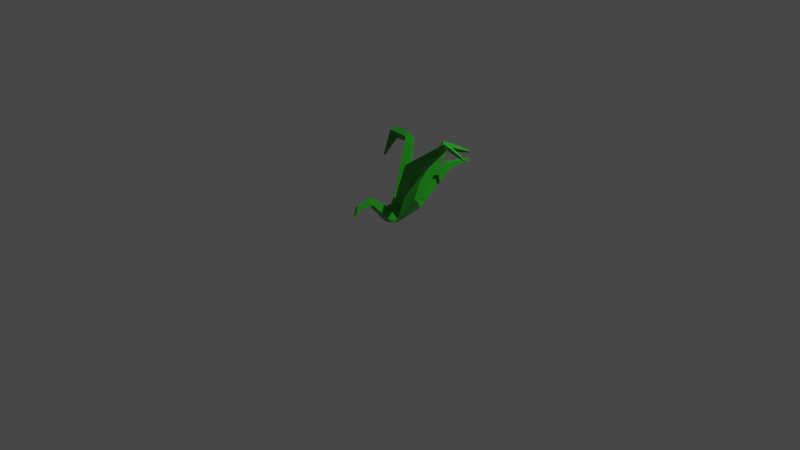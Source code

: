 # Source: Large_Grass_Tuft.blend  (saved by Blender 3.5.10; exported with 4.5.12 LTS)
import bpy
from mathutils import Matrix  # noqa: F401  (used for matrix-valued properties, if any)

bpy.ops.wm.read_factory_settings(use_empty=True)
scene = bpy.context.scene
scene.name = 'Scene'

# ---- collections
col_collection = bpy.data.collections.new('Collection'); scene.collection.children.link(col_collection)

# ---- materials (node trees are filled in below, after node groups)
mat_grass = bpy.data.materials.new('Grass')
mat_grass.alpha_threshold = 0.0
mat_grass.use_transparent_shadow = False
mat_grass.roughness = 0.5
mat_grass.line_color = (0.0, 0.0, 0.0, 1.0)

# ---- material node trees
mat_grass.use_nodes = True; mat_grass.node_tree.nodes.clear()
_N = mat_grass.node_tree.nodes; _L = mat_grass.node_tree.links
n0 = _N.new('ShaderNodeOutputMaterial'); n0.name = 'Material Output'; n0.location = (300, 300)
n1 = _N.new('ShaderNodeBsdfPrincipled'); n1.name = 'Principled BSDF'; n1.location = (10, 300)
n1.distribution = 'GGX'
n1.subsurface_method = 'RANDOM_WALK_SKIN'
n1.inputs[0].default_value = (0.02022, 0.3588, 0.01405, 1.0)
n1.inputs[3].default_value = 1.45
n1.inputs[27].default_value = (0.0, 0.0, 0.0, 1.0)
n1.inputs[28].default_value = 1.0
_L.new(n1.outputs[0], n0.inputs[0])
n0.is_active_output = True

# ---- world
world_world = bpy.data.worlds.new('World'); scene.world = world_world
world_world.use_nodes = True; world_world.node_tree.nodes.clear()
_N = world_world.node_tree.nodes; _L = world_world.node_tree.links
n0 = _N.new('ShaderNodeOutputWorld'); n0.name = 'World Output'; n0.location = (300, 300)
n1 = _N.new('ShaderNodeBackground'); n1.name = 'Background'; n1.location = (10, 300)
n1.inputs[0].default_value = (0.05088, 0.05088, 0.05088, 1.0)
_L.new(n1.outputs[0], n0.inputs[0])
n0.is_active_output = True
world_world.color = (0.05088, 0.05088, 0.05088)
world_world.use_sun_shadow = False
world_world.sun_shadow_jitter_overblur = 0.0

# ---- cameras
cam_camera = bpy.data.cameras.new('Camera')
cam_camera.clip_end = 100.0
cam_camera.ortho_scale = 7.314

# ---- lights
light_light = bpy.data.lights.new('Light', 'POINT')
light_light.transmission_factor = 0.0
light_light.energy = 1000.0
light_light.shadow_soft_size = 0.1
light_light.shadow_maximum_resolution = 0.006
light_light.use_absolute_resolution = True

# ---- meshes
me_cube_001 = bpy.data.meshes.new('Cube.001')
me_cube_001.from_pydata([(0.05491, 0.6184, 0.3177), (0.1162, 0.6095, 0.318), (0.1132, 0.5902, 0.3768), (0.05186, 0.5991, 0.3765), (0.7708, -0.1069, 0.9338), (0.7705, -0.1516, 0.9397), (0.7632, -0.1457, 0.9839), (0.7636, -0.1009, 0.978), (0.3444, -0.01923, 0.5153), (0.3198, -0.1475, 0.5197), (0.2178, -0.1252, 0.5982), (0.2423, 0.003007, 0.5938), (0.04044, -0.641, 0.1233), (0.06328, -0.5772, 0.2202), (0.03286, -0.569, 0.2165), (0.02501, -0.5871, 0.2414), (0.05543, -0.5953, 0.245), (0.1133, -0.4494, 0.2387), (0.04825, -0.4485, 0.2312), (0.04114, -0.432, 0.2941), (0.1062, -0.4329, 0.3017), (0.1132, 0.8836, 0.3342), (0.1308, 0.8812, 0.3343), (0.1308, 0.8815, 0.3521), (0.1132, 0.8839, 0.352), (0.461, 0.5309, 0.6256), (0.4666, 0.519, 0.6214), (0.4696, 0.5159, 0.6344), (0.4641, 0.5277, 0.6386), (0.2123, 0.447, 0.6333), (0.2624, 0.3975, 0.616), (0.249, 0.3624, 0.6781), (0.1989, 0.4119, 0.6954), (-0.6562, 0.4101, 0.2878), (-0.6606, 0.4228, 0.2839), (-0.6736, 0.4197, 0.2883), (-0.6692, 0.407, 0.2922), (-0.5668, 0.4785, 0.5086), (-0.5735, 0.5652, 0.5206), (-0.636, 0.5521, 0.5808), (-0.6294, 0.4654, 0.5688), (-0.1923, 0.299, 0.6148), (-0.1434, 0.3445, 0.6373), (-0.1342, 0.3058, 0.6954), (-0.183, 0.2604, 0.6729), (0.06915, 0.6804, 0.3208), (0.119, 0.6736, 0.3211), (0.1188, 0.6743, 0.3715), (0.06897, 0.6811, 0.3712), (0.07797, 0.721, 0.3235), (0.1214, 0.7151, 0.3238), (0.1212, 0.7157, 0.3676), (0.07781, 0.7217, 0.3673), (0.08527, 0.7547, 0.3257), (0.1233, 0.7495, 0.326), (0.1232, 0.7501, 0.3644), (0.08513, 0.7552, 0.3642), (0.09174, 0.7845, 0.3277), (0.1251, 0.7799, 0.3279), (0.125, 0.7804, 0.3615), (0.09162, 0.785, 0.3613), (0.09765, 0.8117, 0.3295), (0.1267, 0.8077, 0.3297), (0.1265, 0.8082, 0.3589), (0.09754, 0.8121, 0.3588), (0.1031, 0.837, 0.3312), (0.1281, 0.8336, 0.3313), (0.128, 0.834, 0.3565), (0.1031, 0.8374, 0.3564), (0.1083, 0.8609, 0.3327), (0.1295, 0.858, 0.3328), (0.1294, 0.8584, 0.3542), (0.1083, 0.8612, 0.3541), (-0.02801, 0.2347, -0.01502), (0.07992, 0.2181, -0.01502), (0.05493, 0.1711, 0.07867), (-0.03438, 0.1643, 0.08346), (-0.01351, 0.3022, 0.04306), (0.08638, 0.2869, 0.04306), (0.07704, 0.2261, 0.1232), (-0.02286, 0.2414, 0.1232), (-0.0002729, 0.364, 0.09609), (0.09229, 0.3497, 0.09609), (0.08363, 0.2934, 0.1704), (-0.008932, 0.3076, 0.1704), (0.0121, 0.4217, 0.1457), (0.0978, 0.4085, 0.1457), (0.08979, 0.3563, 0.2145), (0.004085, 0.3695, 0.2145), (0.02383, 0.4763, 0.1927), (0.103, 0.4642, 0.1927), (0.09563, 0.416, 0.2562), (0.01642, 0.4281, 0.2562), (0.03505, 0.5286, 0.2376), (0.108, 0.5174, 0.2376), (0.1012, 0.473, 0.2962), (0.02822, 0.4842, 0.2962), (0.04584, 0.579, 0.2808), (0.1129, 0.5687, 0.2808), (0.1066, 0.5279, 0.3346), (0.03957, 0.5382, 0.3346), (0.9975, -0.09655, 0.8653), (0.9986, -0.1033, 0.8661), (1.001, -0.1022, 0.8724), (0.9999, -0.09543, 0.8716), (0.997, -0.09657, 0.8654), (0.9981, -0.1034, 0.8662), (1.0, -0.1023, 0.8727), (0.9994, -0.09544, 0.8719), (0.995, -0.09666, 0.866), (0.9962, -0.1038, 0.8668), (0.9987, -0.1026, 0.8736), (0.9975, -0.09548, 0.8727), (0.99, -0.0969, 0.8674), (0.9913, -0.1048, 0.8684), (0.9941, -0.1035, 0.8758), (0.9928, -0.09559, 0.8749), (0.98, -0.09736, 0.8703), (0.9816, -0.1068, 0.8714), (0.9848, -0.1053, 0.8804), (0.9833, -0.09579, 0.8793), (0.9626, -0.09817, 0.8754), (0.9646, -0.1103, 0.8768), (0.9688, -0.1083, 0.8883), (0.9668, -0.09616, 0.8869), (0.9349, -0.09946, 0.8834), (0.9375, -0.1159, 0.8854), (0.9433, -0.1132, 0.9009), (0.9406, -0.09674, 0.899), (0.8937, -0.1014, 0.8954), (0.8973, -0.1242, 0.8981), (0.9053, -0.1205, 0.9196), (0.9016, -0.0976, 0.917), (0.8353, -0.1041, 0.9123), (0.8404, -0.136, 0.916), (0.8515, -0.1307, 0.9462), (0.8464, -0.09882, 0.9425), (0.7768, -0.1059, 0.9325), (0.7693, -0.1518, 0.9354), (0.7403, -0.1448, 0.9712), (0.7478, -0.09888, 0.9683), (0.7542, -0.1014, 0.9107), (0.746, -0.1515, 0.9138), (0.7145, -0.1439, 0.953), (0.7227, -0.09377, 0.9498), (0.7176, -0.09414, 0.8753), (0.7083, -0.1511, 0.8789), (0.6725, -0.1424, 0.9234), (0.6818, -0.08548, 0.9198), (0.6673, -0.08416, 0.8266), (0.6565, -0.1504, 0.8308), (0.6147, -0.1404, 0.8826), (0.6256, -0.07407, 0.8784), (0.6035, -0.0715, 0.7648), (0.5907, -0.1497, 0.7698), (0.5415, -0.1378, 0.8309), (0.5542, -0.0596, 0.8259), (0.5262, -0.05618, 0.6901), (0.5111, -0.1487, 0.696), (0.4528, -0.1346, 0.7683), (0.4679, -0.04209, 0.7625), (0.4357, -0.03823, 0.6026), (0.4179, -0.1476, 0.6095), (0.349, -0.131, 0.695), (0.3668, -0.02158, 0.6881), (0.3055, -0.01046, 0.4178), (0.2784, -0.1386, 0.4178), (0.1608, -0.1137, 0.4699), (0.188, 0.01444, 0.4699), (0.2572, -7.086e-05, 0.3036), (0.23, -0.1285, 0.3036), (0.1122, -0.1036, 0.3559), (0.1394, 0.02489, 0.3559), (0.2088, 0.01036, 0.189), (0.1815, -0.1184, 0.189), (0.06339, -0.09338, 0.2414), (0.09067, 0.03539, 0.2414), (0.1329, -0.1083, 0.07403), (0.01444, -0.08319, 0.1266), (0.08415, -0.09813, -0.04113), (0.06295, -0.5877, 0.1983), (0.03249, -0.5793, 0.1948), (0.0235, -0.6059, 0.2097), (0.05395, -0.6142, 0.2132), (0.05548, -0.6054, 0.1734), (0.03512, -0.5998, 0.171), (0.02911, -0.6176, 0.181), (0.04947, -0.6232, 0.1833), (0.04741, -0.6234, 0.1485), (0.03807, -0.6209, 0.1474), (0.03532, -0.629, 0.152), (0.04466, -0.6316, 0.1531), (0.09562, -0.4926, 0.2311), (0.04433, -0.479, 0.2248), (0.03517, -0.4899, 0.2763), (0.08647, -0.5035, 0.2826), (0.08308, -0.5264, 0.2259), (0.03958, -0.5149, 0.2206), (0.03182, -0.5241, 0.2643), (0.07531, -0.5356, 0.2696), (0.07212, -0.5559, 0.2214), (0.03543, -0.5462, 0.217), (0.02888, -0.554, 0.2538), (0.06558, -0.5637, 0.2583), (0.07661, -0.1496, -0.06875), (-0.03611, -0.1726, -0.06875), (0.08555, -0.2234, 0.006213), (-0.01546, -0.244, 0.006213), (-0.02926, -0.1763, 0.08272), (0.07176, -0.1557, 0.08272), (0.09338, -0.288, 0.07183), (0.002606, -0.3065, 0.07183), (-0.009788, -0.2457, 0.1406), (0.08098, -0.2272, 0.1406), (0.1006, -0.3473, 0.132), (0.01918, -0.3638, 0.132), (0.008072, -0.3093, 0.1937), (0.08944, -0.2927, 0.1937), (0.1073, -0.4028, 0.1885), (0.03473, -0.4176, 0.1885), (0.02483, -0.369, 0.2434), (0.09738, -0.3542, 0.2434), (0.1385, 0.1327, 0.08573), (0.08972, 0.04862, 0.1451), (0.002949, 0.08634, 0.1431), (0.0693, 0.2333, 0.178), (0.1618, 0.1796, 0.178), (0.116, 0.1007, 0.2337), (0.02346, 0.1544, 0.2337), (0.09638, 0.2736, 0.2634), (0.1833, 0.2231, 0.2634), (0.1402, 0.1489, 0.3158), (0.05329, 0.1994, 0.3158), (0.122, 0.3116, 0.344), (0.2037, 0.2642, 0.344), (0.1632, 0.1944, 0.3933), (0.08146, 0.2419, 0.3933), (0.1464, 0.3479, 0.421), (0.2231, 0.3034, 0.421), (0.1851, 0.2379, 0.4673), (0.1084, 0.2825, 0.4673), (0.1699, 0.3829, 0.4952), (0.2418, 0.3411, 0.4952), (0.2062, 0.2798, 0.5386), (0.1343, 0.3215, 0.5386), (0.1927, 0.4168, 0.567), (0.26, 0.3777, 0.567), (0.2266, 0.3203, 0.6076), (0.1594, 0.3594, 0.6076), (0.2876, 0.4716, 0.6302), (0.3094, 0.4249, 0.6138), (0.3213, 0.4125, 0.665), (0.2995, 0.4591, 0.6814), (0.3282, 0.4854, 0.6291), (0.3462, 0.4469, 0.6156), (0.356, 0.4367, 0.6579), (0.338, 0.4752, 0.6714), (0.3609, 0.4966, 0.6283), (0.3758, 0.4647, 0.617), (0.384, 0.4562, 0.6521), (0.3691, 0.4881, 0.6633), (0.3894, 0.5064, 0.6275), (0.4017, 0.4802, 0.6183), (0.4084, 0.4732, 0.6471), (0.3961, 0.4994, 0.6563), (0.4152, 0.5152, 0.6268), (0.425, 0.4941, 0.6194), (0.4304, 0.4885, 0.6425), (0.4205, 0.5096, 0.6499), (0.4389, 0.5233, 0.6262), (0.4465, 0.507, 0.6205), (0.4506, 0.5027, 0.6383), (0.443, 0.5189, 0.6441), (-0.1322, 0.1101, 0.09532), (-0.08686, 0.0173, 0.1411), (-0.1451, 0.1447, 0.1871), (-0.05002, 0.1912, 0.1871), (-0.007583, 0.1043, 0.23), (-0.1027, 0.05782, 0.23), (-0.157, 0.1767, 0.2719), (-0.0679, 0.2202, 0.2719), (-0.02811, 0.1388, 0.3121), (-0.1172, 0.09523, 0.3121), (-0.1683, 0.2068, 0.3518), (-0.08475, 0.2476, 0.3518), (-0.04746, 0.1713, 0.3895), (-0.131, 0.1305, 0.3895), (-0.179, 0.2356, 0.428), (-0.1008, 0.2738, 0.428), (-0.06592, 0.2023, 0.4632), (-0.1441, 0.1641, 0.4632), (-0.1893, 0.2632, 0.5012), (-0.1163, 0.2989, 0.5012), (-0.08366, 0.2321, 0.5342), (-0.1567, 0.1964, 0.5342), (-0.1993, 0.29, 0.572), (-0.1312, 0.3232, 0.572), (-0.1008, 0.261, 0.6028), (-0.1689, 0.2277, 0.6028), (-0.2116, 0.3043, 0.5965), (-0.1879, 0.367, 0.6237), (-0.2134, 0.3484, 0.6888), (-0.237, 0.2857, 0.6616), (-0.2696, 0.3318, 0.5804), (-0.2452, 0.3965, 0.6085), (-0.2715, 0.3773, 0.6757), (-0.2958, 0.3126, 0.6476), (-0.3314, 0.3611, 0.5633), (-0.3063, 0.428, 0.5922), (-0.3334, 0.4081, 0.6616), (-0.3586, 0.3412, 0.6327), (-0.3959, 0.3917, 0.5454), (-0.3699, 0.4608, 0.5753), (-0.398, 0.4403, 0.647), (-0.424, 0.3712, 0.6171), (-0.4625, 0.4232, 0.5269), (-0.4356, 0.4946, 0.5578), (-0.4646, 0.4734, 0.6319), (-0.4914, 0.402, 0.601), (-0.5307, 0.4555, 0.508), (-0.5029, 0.5293, 0.5399), (-0.5328, 0.5074, 0.6165), (-0.5606, 0.4336, 0.5845), (-0.5858, 0.4586, 0.4528), (-0.605, 0.5146, 0.4356), (-0.662, 0.501, 0.455), (-0.6427, 0.445, 0.4722), (-0.6049, 0.4454, 0.4081), (-0.6201, 0.4898, 0.3945), (-0.6651, 0.479, 0.4099), (-0.6499, 0.4347, 0.4235), (-0.6201, 0.4349, 0.3723), (-0.6321, 0.4698, 0.3616), (-0.6676, 0.4614, 0.3737), (-0.6556, 0.4264, 0.3844), (-0.6334, 0.4258, 0.3413), (-0.6426, 0.4526, 0.3331), (-0.6698, 0.4461, 0.3424), (-0.6606, 0.4193, 0.3506), (-0.6453, 0.4176, 0.3134), (-0.652, 0.4371, 0.3075), (-0.6718, 0.4324, 0.3142), (-0.6651, 0.4129, 0.3202), (-0.01044, -0.01047, -0.1301), (-0.1175, 0.07091, -0.008548)], [], [(222, 179, 74), (74, 75, 222), (204, 205, 343), (74, 343, 73), (204, 343, 179), (104, 103, 102, 101), (24, 23, 22, 21), (28, 27, 26, 25), (36, 35, 34, 33), (45, 46, 1, 0), (46, 47, 2, 1), (47, 48, 3, 2), (48, 45, 0, 3), (49, 50, 46, 45), (50, 51, 47, 46), (51, 52, 48, 47), (52, 49, 45, 48), (53, 54, 50, 49), (54, 55, 51, 50), (55, 56, 52, 51), (56, 53, 49, 52), (57, 58, 54, 53), (58, 59, 55, 54), (59, 60, 56, 55), (60, 57, 53, 56), (61, 62, 58, 57), (62, 63, 59, 58), (63, 64, 60, 59), (64, 61, 57, 60), (65, 66, 62, 61), (66, 67, 63, 62), (67, 68, 64, 63), (68, 65, 61, 64), (69, 70, 66, 65), (70, 71, 67, 66), (71, 72, 68, 67), (72, 69, 65, 68), (21, 22, 70, 69), (22, 23, 71, 70), (23, 24, 72, 71), (24, 21, 69, 72), (343, 74, 179), (205, 344, 343), (344, 205, 274, 273), (77, 78, 74, 73), (78, 79, 75, 74), (79, 80, 76, 75), (80, 77, 73, 76), (81, 82, 78, 77), (82, 83, 79, 78), (83, 84, 80, 79), (84, 81, 77, 80), (85, 86, 82, 81), (86, 87, 83, 82), (87, 88, 84, 83), (88, 85, 81, 84), (89, 90, 86, 85), (90, 91, 87, 86), (91, 92, 88, 87), (92, 89, 85, 88), (93, 94, 90, 89), (94, 95, 91, 90), (95, 96, 92, 91), (96, 93, 89, 92), (97, 98, 94, 93), (98, 99, 95, 94), (99, 100, 96, 95), (100, 97, 93, 96), (0, 1, 98, 97), (1, 2, 99, 98), (2, 3, 100, 99), (3, 0, 97, 100), (101, 102, 106, 105), (102, 103, 107, 106), (103, 104, 108, 107), (104, 101, 105, 108), (105, 106, 110, 109), (106, 107, 111, 110), (107, 108, 112, 111), (108, 105, 109, 112), (109, 110, 114, 113), (110, 111, 115, 114), (111, 112, 116, 115), (112, 109, 113, 116), (113, 114, 118, 117), (114, 115, 119, 118), (115, 116, 120, 119), (116, 113, 117, 120), (117, 118, 122, 121), (118, 119, 123, 122), (119, 120, 124, 123), (120, 117, 121, 124), (121, 122, 126, 125), (122, 123, 127, 126), (123, 124, 128, 127), (124, 121, 125, 128), (125, 126, 130, 129), (126, 127, 131, 130), (127, 128, 132, 131), (128, 125, 129, 132), (129, 130, 134, 133), (130, 131, 135, 134), (131, 132, 136, 135), (132, 129, 133, 136), (133, 134, 5, 4), (134, 135, 6, 5), (135, 136, 7, 6), (136, 133, 4, 7), (4, 5, 138, 137), (5, 6, 139, 138), (6, 7, 140, 139), (7, 4, 137, 140), (137, 138, 142, 141), (138, 139, 143, 142), (139, 140, 144, 143), (140, 137, 141, 144), (141, 142, 146, 145), (142, 143, 147, 146), (143, 144, 148, 147), (144, 141, 145, 148), (145, 146, 150, 149), (146, 147, 151, 150), (147, 148, 152, 151), (148, 145, 149, 152), (149, 150, 154, 153), (150, 151, 155, 154), (151, 152, 156, 155), (152, 149, 153, 156), (153, 154, 158, 157), (154, 155, 159, 158), (155, 156, 160, 159), (156, 153, 157, 160), (157, 158, 162, 161), (158, 159, 163, 162), (159, 160, 164, 163), (160, 157, 161, 164), (161, 162, 9, 8), (162, 163, 10, 9), (163, 164, 11, 10), (164, 161, 8, 11), (8, 9, 166, 165), (9, 10, 167, 166), (10, 11, 168, 167), (11, 8, 165, 168), (165, 166, 170, 169), (166, 167, 171, 170), (167, 168, 172, 171), (168, 165, 169, 172), (169, 170, 174, 173), (170, 171, 175, 174), (171, 172, 176, 175), (172, 169, 173, 176), (174, 175, 178, 177), (180, 181, 14, 13), (181, 182, 15, 14), (182, 183, 16, 15), (183, 180, 13, 16), (184, 185, 181, 180), (185, 186, 182, 181), (186, 187, 183, 182), (187, 184, 180, 183), (188, 189, 185, 184), (189, 190, 186, 185), (190, 191, 187, 186), (191, 188, 184, 187), (12, 189, 188), (12, 190, 189), (12, 191, 190), (12, 188, 191), (192, 193, 18, 17), (193, 194, 19, 18), (194, 195, 20, 19), (195, 192, 17, 20), (196, 197, 193, 192), (197, 198, 194, 193), (198, 199, 195, 194), (199, 196, 192, 195), (200, 201, 197, 196), (201, 202, 198, 197), (202, 203, 199, 198), (203, 200, 196, 199), (13, 14, 201, 200), (14, 15, 202, 201), (15, 16, 203, 202), (16, 13, 200, 203), (206, 207, 205, 204), (210, 211, 207, 206), (211, 212, 208, 207), (212, 213, 209, 208), (213, 210, 206, 209), (214, 215, 211, 210), (215, 216, 212, 211), (216, 217, 213, 212), (217, 214, 210, 213), (218, 219, 215, 214), (219, 220, 216, 215), (220, 221, 217, 216), (221, 218, 214, 217), (17, 18, 219, 218), (18, 19, 220, 219), (19, 20, 221, 220), (20, 17, 218, 221), (225, 226, 222, 75), (226, 227, 223, 222), (227, 228, 224, 223), (228, 225, 75, 224), (229, 230, 226, 225), (230, 231, 227, 226), (231, 232, 228, 227), (232, 229, 225, 228), (233, 234, 230, 229), (234, 235, 231, 230), (235, 236, 232, 231), (236, 233, 229, 232), (237, 238, 234, 233), (238, 239, 235, 234), (239, 240, 236, 235), (240, 237, 233, 236), (241, 242, 238, 237), (242, 243, 239, 238), (243, 244, 240, 239), (244, 241, 237, 240), (245, 246, 242, 241), (246, 247, 243, 242), (247, 248, 244, 243), (248, 245, 241, 244), (29, 30, 246, 245), (30, 31, 247, 246), (31, 32, 248, 247), (32, 29, 245, 248), (249, 250, 30, 29), (250, 251, 31, 30), (251, 252, 32, 31), (252, 249, 29, 32), (253, 254, 250, 249), (254, 255, 251, 250), (255, 256, 252, 251), (256, 253, 249, 252), (257, 258, 254, 253), (258, 259, 255, 254), (259, 260, 256, 255), (260, 257, 253, 256), (261, 262, 258, 257), (262, 263, 259, 258), (263, 264, 260, 259), (264, 261, 257, 260), (265, 266, 262, 261), (266, 267, 263, 262), (267, 268, 264, 263), (268, 265, 261, 264), (269, 270, 266, 265), (270, 271, 267, 266), (271, 272, 268, 267), (272, 269, 265, 268), (25, 26, 270, 269), (26, 27, 271, 270), (27, 28, 272, 271), (28, 25, 269, 272), (275, 276, 76, 273), (276, 277, 224, 76), (277, 278, 274, 224), (278, 275, 273, 274), (279, 280, 276, 275), (280, 281, 277, 276), (281, 282, 278, 277), (282, 279, 275, 278), (283, 284, 280, 279), (284, 285, 281, 280), (285, 286, 282, 281), (286, 283, 279, 282), (287, 288, 284, 283), (288, 289, 285, 284), (289, 290, 286, 285), (290, 287, 283, 286), (291, 292, 288, 287), (292, 293, 289, 288), (293, 294, 290, 289), (294, 291, 287, 290), (295, 296, 292, 291), (296, 297, 293, 292), (297, 298, 294, 293), (298, 295, 291, 294), (41, 42, 296, 295), (42, 43, 297, 296), (43, 44, 298, 297), (44, 41, 295, 298), (299, 300, 42, 41), (300, 301, 43, 42), (301, 302, 44, 43), (302, 299, 41, 44), (303, 304, 300, 299), (304, 305, 301, 300), (305, 306, 302, 301), (306, 303, 299, 302), (307, 308, 304, 303), (308, 309, 305, 304), (309, 310, 306, 305), (310, 307, 303, 306), (311, 312, 308, 307), (312, 313, 309, 308), (313, 314, 310, 309), (314, 311, 307, 310), (315, 316, 312, 311), (316, 317, 313, 312), (317, 318, 314, 313), (318, 315, 311, 314), (319, 320, 316, 315), (320, 321, 317, 316), (321, 322, 318, 317), (322, 319, 315, 318), (37, 38, 320, 319), (38, 39, 321, 320), (39, 40, 322, 321), (40, 37, 319, 322), (323, 324, 38, 37), (324, 325, 39, 38), (325, 326, 40, 39), (326, 323, 37, 40), (327, 328, 324, 323), (328, 329, 325, 324), (329, 330, 326, 325), (330, 327, 323, 326), (331, 332, 328, 327), (332, 333, 329, 328), (333, 334, 330, 329), (334, 331, 327, 330), (335, 336, 332, 331), (336, 337, 333, 332), (337, 338, 334, 333), (338, 335, 331, 334), (339, 340, 336, 335), (340, 341, 337, 336), (341, 342, 338, 337), (342, 339, 335, 338), (33, 34, 340, 339), (34, 35, 341, 340), (35, 36, 342, 341), (36, 33, 339, 342), (173, 179, 222), (173, 174, 177, 179), (204, 179, 177, 209, 206), (177, 178, 209), (209, 178, 208), (176, 223, 178, 175), (176, 173, 222, 223), (75, 76, 224), (76, 73, 273), (344, 273, 73, 343), (205, 207, 208), (274, 205, 204, 208, 178), (223, 224, 274, 178)])
me_cube_001.materials.append(mat_grass)
me_cube_001.remesh_voxel_size = 0.2
me_cube_001.use_remesh_fix_poles = True
me_cube_001.use_mirror_vertex_groups = False
me_cube_001.update()

# ---- objects
ob_light = bpy.data.objects.new('Light', light_light)
ob_camera = bpy.data.objects.new('Camera', cam_camera)
ob_cube = bpy.data.objects.new('Cube', me_cube_001)

# ---- transforms, parenting, visibility, modifiers, constraints
ob_light.location = (4.076, 1.005, 5.904)
ob_light.rotation_euler = (0.6503, 0.05522, 1.866)
ob_light.lock_rotations_4d = False
ob_light.empty_display_type = 'ARROWS'
ob_light.color = (0.0, 0.0, 0.0, 0.0)
ob_light.lineart.crease_threshold = 0.0
ob_camera.location = (7.359, -6.926, 4.958)
ob_camera.rotation_euler = (1.109, 0.0, 0.8149)
ob_camera.lock_rotations_4d = False
ob_camera.empty_display_type = 'ARROWS'
ob_camera.color = (0.0, 0.0, 0.0, 0.0)
ob_camera.display_type = 'WIRE'
ob_camera.lineart.crease_threshold = 0.0
ob_cube.location = (0.0, 0.0, 0.09504)
ob_cube.lock_rotations_4d = False
ob_cube.empty_display_type = 'ARROWS'
ob_cube.lineart.crease_threshold = 0.0

# ---- collection membership
col_collection.objects.link(ob_light)
col_collection.objects.link(ob_camera)
col_collection.objects.link(ob_cube)

# ---- scene / render settings (as saved in the file)
scene.camera = ob_camera
scene.frame_start = 1; scene.frame_end = 250; scene.frame_set(1)
scene.render.engine = 'BLENDER_EEVEE_NEXT'
scene.cycles.sampling_pattern = 'TABULATED_SOBOL'
scene.view_settings.view_transform = 'Filmic'
bpy.context.view_layer.update()

